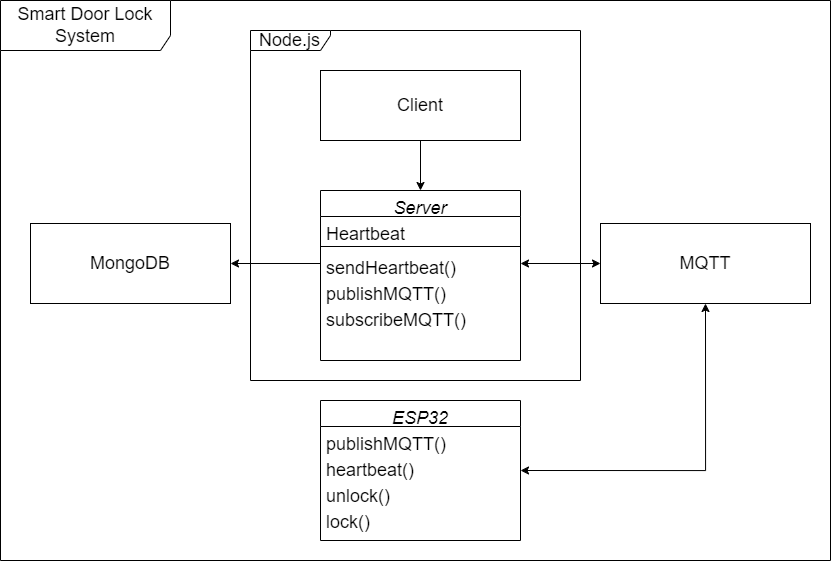

The diagram above was exported from draw.io. Its source (the exported page's mxGraphModel, read from the mxfile embedded in the PNG):
<mxGraphModel dx="1272" dy="831" grid="1" gridSize="10" guides="1" tooltips="1" connect="1" arrows="1" fold="1" page="1" pageScale="1" pageWidth="827" pageHeight="1169" math="0" shadow="0">
  <root>
    <mxCell id="WIyWlLk6GJQsqaUBKTNV-0" />
    <mxCell id="WIyWlLk6GJQsqaUBKTNV-1" parent="WIyWlLk6GJQsqaUBKTNV-0" />
    <mxCell id="2eIYm2Gsp685fF1GJeFT-0" value="Server" style="swimlane;fontStyle=2;align=center;verticalAlign=top;childLayout=stackLayout;horizontal=1;startSize=26;horizontalStack=0;resizeParent=1;resizeLast=0;collapsible=1;marginBottom=0;rounded=0;shadow=0;strokeWidth=1;fontSize=18;" parent="WIyWlLk6GJQsqaUBKTNV-1" vertex="1">
      <mxGeometry x="320" y="270" width="200" height="170" as="geometry">
        <mxRectangle x="230" y="140" width="160" height="26" as="alternateBounds" />
      </mxGeometry>
    </mxCell>
    <mxCell id="2eIYm2Gsp685fF1GJeFT-2" value="Heartbeat" style="text;align=left;verticalAlign=top;spacingLeft=4;spacingRight=4;overflow=hidden;rotatable=0;points=[[0,0.5],[1,0.5]];portConstraint=eastwest;rounded=0;shadow=0;html=0;fontSize=18;" parent="2eIYm2Gsp685fF1GJeFT-0" vertex="1">
      <mxGeometry y="26" width="200" height="26" as="geometry" />
    </mxCell>
    <mxCell id="2eIYm2Gsp685fF1GJeFT-4" value="" style="line;html=1;strokeWidth=1;align=left;verticalAlign=middle;spacingTop=-1;spacingLeft=3;spacingRight=3;rotatable=0;labelPosition=right;points=[];portConstraint=eastwest;fontSize=18;" parent="2eIYm2Gsp685fF1GJeFT-0" vertex="1">
      <mxGeometry y="52" width="200" height="8" as="geometry" />
    </mxCell>
    <mxCell id="2eIYm2Gsp685fF1GJeFT-5" value="sendHeartbeat()" style="text;align=left;verticalAlign=top;spacingLeft=4;spacingRight=4;overflow=hidden;rotatable=0;points=[[0,0.5],[1,0.5]];portConstraint=eastwest;fontSize=18;" parent="2eIYm2Gsp685fF1GJeFT-0" vertex="1">
      <mxGeometry y="60" width="200" height="26" as="geometry" />
    </mxCell>
    <mxCell id="2eIYm2Gsp685fF1GJeFT-30" value="publishMQTT()" style="text;align=left;verticalAlign=top;spacingLeft=4;spacingRight=4;overflow=hidden;rotatable=0;points=[[0,0.5],[1,0.5]];portConstraint=eastwest;fontSize=18;" parent="2eIYm2Gsp685fF1GJeFT-0" vertex="1">
      <mxGeometry y="86" width="200" height="26" as="geometry" />
    </mxCell>
    <mxCell id="2eIYm2Gsp685fF1GJeFT-31" value="subscribeMQTT()" style="text;align=left;verticalAlign=top;spacingLeft=4;spacingRight=4;overflow=hidden;rotatable=0;points=[[0,0.5],[1,0.5]];portConstraint=eastwest;fontSize=18;" parent="2eIYm2Gsp685fF1GJeFT-0" vertex="1">
      <mxGeometry y="112" width="200" height="32" as="geometry" />
    </mxCell>
    <mxCell id="2eIYm2Gsp685fF1GJeFT-6" value="ESP32" style="swimlane;fontStyle=2;align=center;verticalAlign=top;childLayout=stackLayout;horizontal=1;startSize=26;horizontalStack=0;resizeParent=1;resizeLast=0;collapsible=1;marginBottom=0;rounded=0;shadow=0;strokeWidth=1;fontSize=18;" parent="WIyWlLk6GJQsqaUBKTNV-1" vertex="1">
      <mxGeometry x="320" y="480" width="200" height="140" as="geometry">
        <mxRectangle x="230" y="140" width="160" height="26" as="alternateBounds" />
      </mxGeometry>
    </mxCell>
    <mxCell id="2eIYm2Gsp685fF1GJeFT-21" value="publishMQTT()" style="text;align=left;verticalAlign=top;spacingLeft=4;spacingRight=4;overflow=hidden;rotatable=0;points=[[0,0.5],[1,0.5]];portConstraint=eastwest;fontSize=18;" parent="2eIYm2Gsp685fF1GJeFT-6" vertex="1">
      <mxGeometry y="26" width="200" height="26" as="geometry" />
    </mxCell>
    <mxCell id="2eIYm2Gsp685fF1GJeFT-28" value="heartbeat()" style="text;align=left;verticalAlign=top;spacingLeft=4;spacingRight=4;overflow=hidden;rotatable=0;points=[[0,0.5],[1,0.5]];portConstraint=eastwest;fontSize=18;" parent="2eIYm2Gsp685fF1GJeFT-6" vertex="1">
      <mxGeometry y="52" width="200" height="26" as="geometry" />
    </mxCell>
    <mxCell id="2eIYm2Gsp685fF1GJeFT-42" value="unlock()" style="text;align=left;verticalAlign=top;spacingLeft=4;spacingRight=4;overflow=hidden;rotatable=0;points=[[0,0.5],[1,0.5]];portConstraint=eastwest;fontSize=18;" parent="2eIYm2Gsp685fF1GJeFT-6" vertex="1">
      <mxGeometry y="78" width="200" height="26" as="geometry" />
    </mxCell>
    <mxCell id="2eIYm2Gsp685fF1GJeFT-41" value="lock()" style="text;align=left;verticalAlign=top;spacingLeft=4;spacingRight=4;overflow=hidden;rotatable=0;points=[[0,0.5],[1,0.5]];portConstraint=eastwest;fontSize=18;" parent="2eIYm2Gsp685fF1GJeFT-6" vertex="1">
      <mxGeometry y="104" width="200" height="26" as="geometry" />
    </mxCell>
    <mxCell id="lUKtvWXXCxoEPDuqGue8-9" style="edgeStyle=orthogonalEdgeStyle;rounded=0;orthogonalLoop=1;jettySize=auto;html=1;exitX=0.5;exitY=1;exitDx=0;exitDy=0;entryX=1;entryY=0.5;entryDx=0;entryDy=0;startArrow=classic;startFill=1;fontSize=18;" edge="1" parent="WIyWlLk6GJQsqaUBKTNV-1" source="lUKtvWXXCxoEPDuqGue8-0" target="2eIYm2Gsp685fF1GJeFT-6">
      <mxGeometry relative="1" as="geometry">
        <mxPoint x="520" y="661" as="targetPoint" />
        <Array as="points">
          <mxPoint x="705" y="550" />
        </Array>
      </mxGeometry>
    </mxCell>
    <mxCell id="lUKtvWXXCxoEPDuqGue8-0" value="MQTT" style="html=1;whiteSpace=wrap;fontSize=18;" vertex="1" parent="WIyWlLk6GJQsqaUBKTNV-1">
      <mxGeometry x="600" y="303" width="210" height="80" as="geometry" />
    </mxCell>
    <mxCell id="lUKtvWXXCxoEPDuqGue8-6" style="edgeStyle=orthogonalEdgeStyle;rounded=0;orthogonalLoop=1;jettySize=auto;html=1;exitX=0.5;exitY=1;exitDx=0;exitDy=0;entryX=0.5;entryY=0;entryDx=0;entryDy=0;fontSize=18;" edge="1" parent="WIyWlLk6GJQsqaUBKTNV-1" source="lUKtvWXXCxoEPDuqGue8-1" target="2eIYm2Gsp685fF1GJeFT-0">
      <mxGeometry relative="1" as="geometry" />
    </mxCell>
    <mxCell id="lUKtvWXXCxoEPDuqGue8-1" value="Client" style="html=1;whiteSpace=wrap;fontSize=18;" vertex="1" parent="WIyWlLk6GJQsqaUBKTNV-1">
      <mxGeometry x="320" y="150" width="200" height="70" as="geometry" />
    </mxCell>
    <mxCell id="lUKtvWXXCxoEPDuqGue8-3" value="Node.js" style="shape=umlFrame;whiteSpace=wrap;html=1;pointerEvents=0;fontSize=18;width=80;height=20;" vertex="1" parent="WIyWlLk6GJQsqaUBKTNV-1">
      <mxGeometry x="250" y="110" width="330" height="350" as="geometry" />
    </mxCell>
    <mxCell id="lUKtvWXXCxoEPDuqGue8-5" value="MongoDB" style="html=1;whiteSpace=wrap;fontSize=18;" vertex="1" parent="WIyWlLk6GJQsqaUBKTNV-1">
      <mxGeometry x="30" y="303" width="200" height="80" as="geometry" />
    </mxCell>
    <mxCell id="lUKtvWXXCxoEPDuqGue8-7" style="edgeStyle=orthogonalEdgeStyle;rounded=0;orthogonalLoop=1;jettySize=auto;html=1;exitX=1;exitY=0.5;exitDx=0;exitDy=0;entryX=0;entryY=0.5;entryDx=0;entryDy=0;startArrow=classic;startFill=1;fontSize=18;" edge="1" parent="WIyWlLk6GJQsqaUBKTNV-1" source="2eIYm2Gsp685fF1GJeFT-5" target="lUKtvWXXCxoEPDuqGue8-0">
      <mxGeometry relative="1" as="geometry" />
    </mxCell>
    <mxCell id="lUKtvWXXCxoEPDuqGue8-8" style="edgeStyle=orthogonalEdgeStyle;rounded=0;orthogonalLoop=1;jettySize=auto;html=1;exitX=0;exitY=0.5;exitDx=0;exitDy=0;entryX=1;entryY=0.5;entryDx=0;entryDy=0;fontSize=18;" edge="1" parent="WIyWlLk6GJQsqaUBKTNV-1" source="2eIYm2Gsp685fF1GJeFT-5" target="lUKtvWXXCxoEPDuqGue8-5">
      <mxGeometry relative="1" as="geometry" />
    </mxCell>
    <mxCell id="lUKtvWXXCxoEPDuqGue8-10" value="Smart Door Lock System" style="shape=umlFrame;whiteSpace=wrap;html=1;pointerEvents=0;width=170;height=50;fontSize=18;" vertex="1" parent="WIyWlLk6GJQsqaUBKTNV-1">
      <mxGeometry y="80" width="830" height="560" as="geometry" />
    </mxCell>
  </root>
</mxGraphModel>